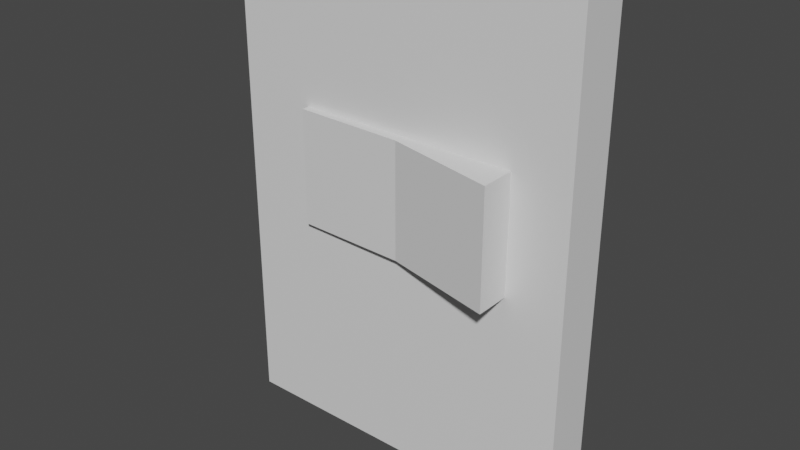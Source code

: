 # Source: interruptor.blend  (saved by Blender 2.93.20; exported with 4.5.12 LTS)
import bpy
from mathutils import Matrix  # noqa: F401  (used for matrix-valued properties, if any)

bpy.ops.wm.read_factory_settings(use_empty=True)
scene = bpy.context.scene
scene.name = 'Scene'

# ---- collections
col_collection = bpy.data.collections.new('Collection'); scene.collection.children.link(col_collection)

# ---- materials (node trees are filled in below, after node groups)
mat_material = bpy.data.materials.new('Material')
mat_material.alpha_threshold = 0.0
mat_material.use_transparent_shadow = False
mat_material.line_color = (0.0, 0.0, 0.0, 1.0)

# ---- material node trees
mat_material.use_nodes = True; mat_material.node_tree.nodes.clear()
_N = mat_material.node_tree.nodes; _L = mat_material.node_tree.links
n0 = _N.new('ShaderNodeOutputMaterial'); n0.name = 'Material Output'; n0.location = (300, 300)
n1 = _N.new('ShaderNodeBsdfPrincipled'); n1.name = 'Principled BSDF'; n1.location = (10, 300)
n1.distribution = 'GGX'
n1.subsurface_method = 'BURLEY'
n1.inputs[2].default_value = 0.4
n1.inputs[3].default_value = 1.45
n1.inputs[27].default_value = (0.0, 0.0, 0.0, 1.0)
n1.inputs[28].default_value = 1.0
_L.new(n1.outputs[0], n0.inputs[0])
n0.is_active_output = True

# ---- world
world_world = bpy.data.worlds.new('World'); scene.world = world_world
world_world.use_nodes = True; world_world.node_tree.nodes.clear()
_N = world_world.node_tree.nodes; _L = world_world.node_tree.links
n0 = _N.new('ShaderNodeOutputWorld'); n0.name = 'World Output'; n0.location = (300, 300)
n1 = _N.new('ShaderNodeBackground'); n1.name = 'Background'; n1.location = (10, 300)
n1.inputs[0].default_value = (0.05088, 0.05088, 0.05088, 1.0)
_L.new(n1.outputs[0], n0.inputs[0])
n0.is_active_output = True
world_world.color = (0.05088, 0.05088, 0.05088)
world_world.use_sun_shadow = False
world_world.sun_shadow_jitter_overblur = 0.0

# ---- meshes
me_cube = bpy.data.meshes.new('Cube')
me_cube.from_pydata([(1.0, 1.0, 1.0), (1.0, 1.0, -1.0), (1.0, -1.0, 1.0), (1.0, -1.0, -1.0), (-1.0, 1.0, 1.0), (-1.0, 1.0, -1.0), (-1.0, -1.0, 1.0), (-1.0, -1.0, -1.0), (1.0, 1.0, 0.3663), (-1.0, -1.0, 0.3663), (1.0, -1.0, 0.3663), (-1.0, 1.0, 0.3663), (1.0, 1.0, -0.1059), (1.0, -1.0, -0.1059), (-1.0, 1.0, -0.1059), (-1.0, -1.0, -0.1059), (-0.5736, 1.0, -1.0), (-0.5736, -1.0, 1.0), (-0.5736, -1.0, -1.0), (-0.5736, 1.0, 1.0), (-0.5736, 1.0, 0.3663), (-0.5736, -1.0, 0.3663), (-0.5736, -1.0, -0.1059), (-0.5736, 1.0, -0.1059), (0.6765, -1.0, -1.0), (0.6765, 1.0, 1.0), (0.6765, 1.0, 0.3663), (0.6765, 1.0, -0.1059), (0.6765, 1.0, -1.0), (0.6765, -1.0, 1.0), (0.6765, -1.0, 0.3663), (0.6765, -1.0, -0.1059), (0.05147, 1.0, -1.0), (0.05147, -1.0, 1.0), (0.05147, -1.0, 0.3663), (0.05147, -1.0, -0.1059), (0.05147, -1.0, -1.0), (0.05147, 1.0, 1.0), (0.05147, 1.0, 0.3663), (0.05147, 1.0, -0.1059)], [], [(19, 4, 6, 17), (21, 17, 6, 9), (9, 6, 4, 11), (28, 1, 3, 24), (8, 0, 2, 10), (26, 25, 0, 8), (27, 26, 8, 12), (12, 8, 10, 13), (15, 9, 11, 14), (22, 21, 9, 15), (18, 22, 15, 7), (7, 15, 14, 5), (1, 12, 13, 3), (28, 27, 12, 1), (5, 14, 23, 16), (36, 35, 22, 18), (14, 11, 20, 23), (11, 4, 19, 20), (5, 16, 18, 7), (34, 33, 17, 21), (37, 19, 17, 33), (0, 25, 29, 2), (10, 2, 29, 30), (13, 10, 30, 31), (3, 13, 31, 24), (32, 39, 27, 28), (39, 38, 26, 27), (38, 37, 25, 26), (32, 28, 24, 36), (16, 32, 36, 18), (20, 19, 37, 38), (23, 20, 38, 39), (16, 23, 39, 32), (25, 37, 33, 29), (30, 29, 33, 34), (24, 31, 35, 36)])
_uv = me_cube.uv_layers.new(name='UVMap')
_uv.uv.foreach_set('vector', [0.8217, 0.5, 0.875, 0.5, 0.875, 0.75, 0.8217, 0.75, 0.5458, 0.9467, 0.625, 0.9467, 0.625, 1.0, 0.5458, 1.0, 0.5458, 0.0, 0.625, 0.0, 0.625, 0.25, 0.5458, 0.25, 0.3346, 0.5, 0.375, 0.5, 0.375, 0.75, 0.3346, 0.75, 0.5458, 0.5, 0.625, 0.5, 0.625, 0.75, 0.5458, 0.75, 0.5458, 0.4596, 0.625, 0.4596, 0.625, 0.5, 0.5458, 0.5, 0.4868, 0.4596, 0.5458, 0.4596, 0.5458, 0.5, 0.4868, 0.5, 0.4868, 0.5, 0.5458, 0.5, 0.5458, 0.75, 0.4868, 0.75, 0.4868, 0.0, 0.5458, 0.0, 0.5458, 0.25, 0.4868, 0.25, 0.4868, 0.9467, 0.5458, 0.9467, 0.5458, 1.0, 0.4868, 1.0, 0.375, 0.9467, 0.4868, 0.9467, 0.4868, 1.0, 0.375, 1.0, 0.375, 0.0, 0.4868, 0.0, 0.4868, 0.25, 0.375, 0.25, 0.375, 0.5, 0.4868, 0.5, 0.4868, 0.75, 0.375, 0.75, 0.375, 0.4596, 0.4868, 0.4596, 0.4868, 0.5, 0.375, 0.5, 0.375, 0.25, 0.4868, 0.25, 0.4868, 0.3033, 0.375, 0.3033, 0.375, 0.8686, 0.4868, 0.8686, 0.4868, 0.9467, 0.375, 0.9467, 0.4868, 0.25, 0.5458, 0.25, 0.5458, 0.3033, 0.4868, 0.3033, 0.5458, 0.25, 0.625, 0.25, 0.625, 0.3033, 0.5458, 0.3033, 0.125, 0.5, 0.1783, 0.5, 0.1783, 0.75, 0.125, 0.75, 0.5458, 0.8686, 0.625, 0.8686, 0.625, 0.9467, 0.5458, 0.9467, 0.7436, 0.5, 0.8217, 0.5, 0.8217, 0.75, 0.7436, 0.75, 0.625, 0.5, 0.6654, 0.5, 0.6654, 0.75, 0.625, 0.75, 0.5458, 0.75, 0.625, 0.75, 0.625, 0.7904, 0.5458, 0.7904, 0.4868, 0.75, 0.5458, 0.75, 0.5458, 0.7904, 0.4868, 0.7904, 0.375, 0.75, 0.4868, 0.75, 0.4868, 0.7904, 0.375, 0.7904, 0.375, 0.3814, 0.4868, 0.3814, 0.4868, 0.4596, 0.375, 0.4596, 0.4868, 0.3814, 0.5458, 0.3814, 0.5458, 0.4596, 0.4868, 0.4596, 0.5458, 0.3814, 0.625, 0.3814, 0.625, 0.4596, 0.5458, 0.4596, 0.2564, 0.5, 0.3346, 0.5, 0.3346, 0.75, 0.2564, 0.75, 0.1783, 0.5, 0.2564, 0.5, 0.2564, 0.75, 0.1783, 0.75, 0.5458, 0.3033, 0.625, 0.3033, 0.625, 0.3814, 0.5458, 0.3814, 0.4868, 0.3033, 0.5458, 0.3033, 0.5458, 0.3814, 0.4868, 0.3814, 0.375, 0.3033, 0.4868, 0.3033, 0.4868, 0.3814, 0.375, 0.3814, 0.6654, 0.5, 0.7436, 0.5, 0.7436, 0.75, 0.6654, 0.75, 0.5458, 0.7904, 0.625, 0.7904, 0.625, 0.8686, 0.5458, 0.8686, 0.375, 0.7904, 0.4868, 0.7904, 0.4868, 0.8686, 0.375, 0.8686])
me_cube.materials.append(mat_material)
me_cube.use_remesh_preserve_volume = False
me_cube.use_remesh_preserve_attributes = False
me_cube.use_mirror_vertex_groups = False
me_cube.update()
me_cube_001 = bpy.data.meshes.new('Cube.001')
me_cube_001.from_pydata([(-0.5736, -1.0, 0.3663), (-0.5736, -1.0, -0.1059), (0.6765, -1.0, 0.3663), (0.6765, -1.0, -0.1059), (0.6765, -2.426, 0.3663), (-0.5736, -1.299, 0.3663), (0.6765, -2.426, -0.1059), (-0.5736, -1.299, -0.1059), (0.05147, -1.0, 0.3663), (0.05147, -1.0, -0.1059), (0.05147, -1.411, 0.3663), (0.05147, -1.411, -0.1059)], [], [(0, 1, 7, 5), (11, 10, 5, 7), (9, 3, 6, 11), (3, 2, 4, 6), (8, 0, 5, 10), (2, 8, 10, 4), (1, 9, 11, 7), (6, 4, 10, 11)])
_uv = me_cube_001.uv_layers.new(name='UVMap')
_uv.uv.foreach_set('vector', [0.5458, 0.9467, 0.4868, 0.9467, 0.4868, 0.9467, 0.5458, 0.9467, 0.4868, 0.8686, 0.5458, 0.8686, 0.5458, 0.9467, 0.4868, 0.9467, 0.4868, 0.8686, 0.4868, 0.7904, 0.4868, 0.7904, 0.4868, 0.8686, 0.4868, 0.7904, 0.5458, 0.7904, 0.5458, 0.7904, 0.4868, 0.7904, 0.5458, 0.8686, 0.5458, 0.9467, 0.5458, 0.9467, 0.5458, 0.8686, 0.5458, 0.7904, 0.5458, 0.8686, 0.5458, 0.8686, 0.5458, 0.7904, 0.4868, 0.9467, 0.4868, 0.8686, 0.4868, 0.8686, 0.4868, 0.9467, 0.4868, 0.7904, 0.5458, 0.7904, 0.5458, 0.8686, 0.4868, 0.8686])
me_cube_001.materials.append(mat_material)
me_cube_001.use_remesh_preserve_volume = False
me_cube_001.use_remesh_preserve_attributes = False
me_cube_001.use_mirror_vertex_groups = False
me_cube_001.update()

# ---- objects
ob_cube = bpy.data.objects.new('Cube', me_cube)
ob_cube_001 = bpy.data.objects.new('Cube.001', me_cube_001)

# ---- transforms, parenting, visibility, modifiers, constraints
ob_cube.location = (0.0, 0.0, 1.185)
ob_cube.scale = (0.7251, 0.101, 1.0)
ob_cube.lock_rotations_4d = False
ob_cube.empty_display_type = 'ARROWS'
ob_cube.lineart.crease_threshold = 0.0
ob_cube_001.location = (0.0, 0.0, 1.185)
ob_cube_001.scale = (0.7251, 0.101, 1.0)
ob_cube_001.lock_rotations_4d = False
ob_cube_001.empty_display_type = 'ARROWS'
ob_cube_001.lineart.crease_threshold = 0.0

# ---- collection membership
col_collection.objects.link(ob_cube)
col_collection.objects.link(ob_cube_001)

# ---- scene / render settings (as saved in the file)
scene.frame_start = 1; scene.frame_end = 250; scene.frame_set(1)
scene.render.engine = 'BLENDER_EEVEE_NEXT'
scene.cycles.use_denoising = False
scene.cycles.samples = 128
scene.cycles.sampling_pattern = 'TABULATED_SOBOL'
scene.cycles.use_adaptive_sampling = False
scene.cycles.use_light_tree = False
scene.view_settings.view_transform = 'Filmic'
bpy.context.view_layer.update()

# ---- added for rendering (the .blend has no active camera and no usable light): camera, sun
cam_auto = bpy.data.cameras.new('AutoCamera')
cam_auto.lens = 50.0
cam_auto.sensor_width = 36.0
cam_auto.clip_end = 1000.0
ob_auto_camera = bpy.data.objects.new('AutoCamera', cam_auto)
scene.collection.objects.link(ob_auto_camera)
ob_auto_camera.location = (2.30803, -2.84162, 3.03163)
ob_auto_camera.rotation_euler = (1.09748, -7.21219e-08, 0.694738)
scene.camera = ob_auto_camera
light_auto_sun = bpy.data.lights.new('AutoSun', 'SUN')
light_auto_sun.energy = 3.0
light_auto_sun.angle = 0.0523599
ob_auto_sun = bpy.data.objects.new('AutoSun', light_auto_sun)
scene.collection.objects.link(ob_auto_sun)
ob_auto_sun.rotation_euler = (0.872665, 0.174533, 0.523599)
bpy.context.view_layer.update()
